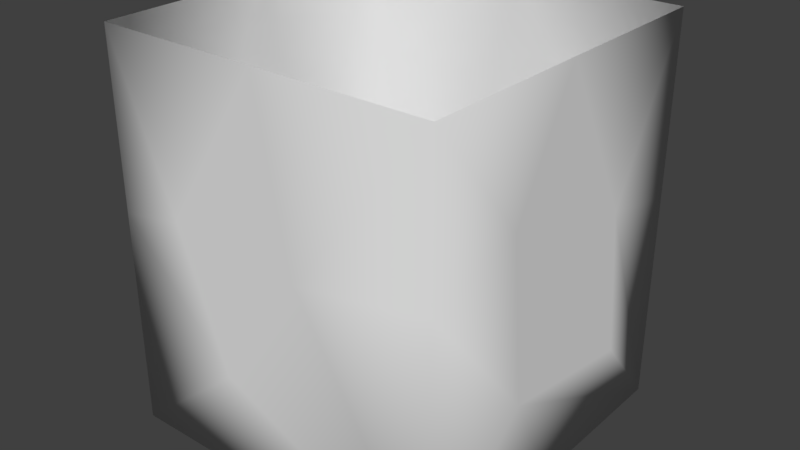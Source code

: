 # Source: Dirt_Block_2.blend  (saved by Blender 2.79.0; exported with 4.5.12 LTS)
import bpy
from mathutils import Matrix  # noqa: F401  (used for matrix-valued properties, if any)

bpy.ops.wm.read_factory_settings(use_empty=True)
scene = bpy.context.scene
scene.name = 'Scene'

# ---- collections
col_collection_1 = bpy.data.collections.new('Collection 1'); scene.collection.children.link(col_collection_1)

# ---- materials (node trees are filled in below, after node groups)
mat_material_141 = bpy.data.materials.new('Material.141')
mat_material_141.alpha_threshold = 0.0
mat_material_141.use_transparent_shadow = False
mat_material_141.roughness = 0.5

# ---- material node trees

# ---- world
world_world = bpy.data.worlds.new('World'); scene.world = world_world
world_world.color = (0.05088, 0.05088, 0.05088)
world_world.use_sun_shadow = False
world_world.sun_shadow_jitter_overblur = 0.0
world_world.cycles.sampling_method = 'MANUAL'

# ---- meshes
me_cube_044 = bpy.data.meshes.new('Cube.044')
me_cube_044.from_pydata([(-1.0, 1.193, -1.0), (-1.0, 1.193, 1.0), (1.0, 1.193, 0.6), (1.0, 1.193, -0.2), (-0.2, 1.193, 1.0), (-0.6, 1.193, 1.0), (0.6, 1.193, -1.0), (-0.2, 1.193, -1.0), (0.6, 1.193, 0.6), (0.2, 1.193, 0.6), (-0.2, 1.193, 0.6), (-0.6, 1.193, 0.6), (0.6, 1.193, 0.2), (0.2, 1.193, 0.2), (-0.2, 1.193, 0.2), (-0.6, 1.193, 0.2), (0.6, 1.193, -0.2), (0.2, 1.193, -0.2), (-0.2, 1.193, -0.2), (-0.6, 1.193, -0.2), (0.6, 1.193, -0.6), (0.2, 1.193, -0.6), (-0.2, 1.193, -0.6), (-0.6, 1.193, -0.6), (-0.6, -1.115, 1.0), (-0.6, -0.4905, 1.0), (-0.6, -0.1907, 1.0), (-0.6, 0.06055, 1.0), (-0.6, 0.6349, 1.0), (-1.0, 0.6843, 1.0), (-1.0, 0.1967, 1.0), (-1.0, -0.1878, 1.0), (-1.0, -1.115, 1.0), (-1.0, 0.7583, 0.6), (-1.0, 0.3886, 0.6), (-1.0, 0.000735, 0.6), (-1.0, -0.4631, 0.6), (-1.0, -1.115, 0.6), (-0.6, 0.6378, -1.0), (-0.6, 0.05167, -1.0), (-0.6, -0.2555, -1.0), (-0.6, -0.5184, -1.0), (-0.6, -1.115, -1.0), (-1.0, -0.5642, -1.0), (-1.0, 0.2089, -1.0), (1.0, 0.7815, -0.6), (1.0, 0.3399, -0.6), (1.0, -0.1853, -0.6), (1.0, -0.4829, -0.6), (1.0, -1.115, -0.6), (1.0, -1.115, -1.0), (1.0, -0.4527, -1.0), (1.0, -0.04133, -1.0), (1.0, 0.3701, -1.0), (1.0, 0.6673, 1.0), (1.0, -1.115, 0.6), (1.0, -0.4527, 0.6), (1.0, -0.1086, 0.6), (1.0, 0.2327, 0.6), (1.0, 0.7142, 0.6), (1.0, -1.115, 0.2), (1.0, -0.4829, 0.2), (1.0, -0.1853, 0.2), (1.0, 0.3343, 0.2), (1.0, 0.915, 0.2), (1.0, -1.115, -0.2), (1.0, -0.5568, -0.2), (1.0, -0.3888, -0.2), (1.0, 0.266, -0.2), (1.0, 0.8959, -0.2), (-1.0, -1.115, -0.6), (-1.0, -0.6209, -0.6), (-1.0, -0.3964, -0.6), (-1.0, 0.2019, -0.6), (-1.0, 0.7815, -0.6), (-1.0, -1.115, -0.2), (-1.0, -0.5465, -0.2), (-1.0, -0.1007, -0.2), (-1.0, 0.4348, -0.2), (-1.0, 0.8085, -0.2), (-1.0, -1.115, 0.2), (-1.0, -0.3704, 0.2), (-1.0, 0.2557, 0.2), (-1.0, 0.681, 0.2), (-1.0, 0.8746, 0.2), (0.6, -1.115, -1.0), (0.6, -0.2193, -1.0), (0.6, -0.04133, -1.0), (0.6, 0.3151, -1.0), (0.6, 0.7815, -1.0), (0.2, -1.115, -1.0), (0.2, -0.4527, -1.0), (0.2, -0.185, -1.0), (0.2, 0.1137, -1.0), (0.2, 0.6378, -1.0), (-0.2, -1.115, -1.0), (-0.2, -0.4527, -1.0), (-0.2, -0.2605, -1.0), (-0.2, -0.08772, -1.0), (-0.2, 0.5647, -1.0), (0.6, 0.6092, 1.0), (0.6, 0.006414, 1.0), (0.6, -0.2136, 1.0), (0.6, -0.572, 1.0), (0.6, -1.115, 1.0), (0.2, 0.6545, 1.0), (0.2, 0.141, 1.0), (0.2, -0.204, 1.0), (0.2, -0.7879, 1.0), (0.2, -1.115, 1.0), (-0.2, 0.6843, 1.0), (-0.2, 0.1542, 1.0), (-0.2, -0.1385, 1.0), (-0.2, -0.572, 1.0), (-0.2, -1.115, 1.0), (-0.6, 1.193, -1.0), (-1.0, 1.193, -0.6), (-1.0, 1.193, 0.6), (-1.0, 0.7815, -1.0), (1.0, 0.7815, -1.0), (1.0, 1.193, -1.0), (1.0, 1.193, -0.6), (1.0, -1.115, 1.0), (1.0, 1.193, 1.0), (1.0, 1.193, 0.2), (-1.0, 1.193, -0.2), (-1.0, 1.193, 0.2), (0.6, 1.193, 1.0), (0.2, 1.193, 1.0), (0.2, 1.193, -1.0), (-1.0, -0.6241, 1.0), (-1.0, -1.115, -1.0), (-1.0, -0.2402, -1.0), (1.0, 0.1664, 1.0), (1.0, -0.1555, 1.0), (1.0, -0.4527, 1.0)], [], [(23, 115, 0, 116), (28, 5, 1, 29), (5, 11, 117, 1), (11, 15, 126, 117), (15, 19, 125, 126), (19, 23, 116, 125), (3, 121, 20, 16), (16, 20, 21, 17), (17, 21, 22, 18), (18, 22, 23, 19), (124, 3, 16, 12), (12, 16, 17, 13), (13, 17, 18, 14), (14, 18, 19, 15), (2, 124, 12, 8), (8, 12, 13, 9), (9, 13, 14, 10), (10, 14, 15, 11), (123, 2, 8, 127), (127, 8, 9, 128), (128, 9, 10, 4), (4, 10, 11, 5), (54, 123, 127, 100), (100, 127, 128, 105), (105, 128, 4, 110), (110, 4, 5, 28), (121, 120, 6, 20), (20, 6, 129, 21), (21, 129, 7, 22), (22, 7, 115, 23), (114, 113, 25, 24), (113, 112, 26, 25), (112, 111, 27, 26), (111, 110, 28, 27), (109, 108, 113, 114), (108, 107, 112, 113), (107, 106, 111, 112), (106, 105, 110, 111), (104, 103, 108, 109), (103, 102, 107, 108), (102, 101, 106, 107), (101, 100, 105, 106), (122, 135, 103, 104), (135, 134, 102, 103), (134, 133, 101, 102), (133, 54, 100, 101), (7, 99, 38, 115), (99, 98, 39, 38), (98, 97, 40, 39), (97, 96, 41, 40), (96, 95, 42, 41), (129, 94, 99, 7), (94, 93, 98, 99), (93, 92, 97, 98), (92, 91, 96, 97), (91, 90, 95, 96), (6, 89, 94, 129), (89, 88, 93, 94), (88, 87, 92, 93), (87, 86, 91, 92), (86, 85, 90, 91), (120, 119, 89, 6), (119, 53, 88, 89), (53, 52, 87, 88), (52, 51, 86, 87), (51, 50, 85, 86), (126, 84, 33, 117), (84, 83, 34, 33), (83, 82, 35, 34), (82, 81, 36, 35), (81, 80, 37, 36), (125, 79, 84, 126), (79, 78, 83, 84), (78, 77, 82, 83), (77, 76, 81, 82), (76, 75, 80, 81), (116, 74, 79, 125), (74, 73, 78, 79), (73, 72, 77, 78), (72, 71, 76, 77), (71, 70, 75, 76), (0, 118, 74, 116), (118, 44, 73, 74), (44, 132, 72, 73), (132, 43, 71, 72), (43, 131, 70, 71), (3, 69, 45, 121), (69, 68, 46, 45), (68, 67, 47, 46), (67, 66, 48, 47), (66, 65, 49, 48), (124, 64, 69, 3), (64, 63, 68, 69), (63, 62, 67, 68), (62, 61, 66, 67), (61, 60, 65, 66), (2, 59, 64, 124), (59, 58, 63, 64), (58, 57, 62, 63), (57, 56, 61, 62), (56, 55, 60, 61), (123, 54, 59, 2), (54, 133, 58, 59), (133, 134, 57, 58), (134, 135, 56, 57), (135, 122, 55, 56), (121, 45, 119, 120), (45, 46, 53, 119), (46, 47, 52, 53), (47, 48, 51, 52), (48, 49, 50, 51), (115, 38, 118, 0), (38, 39, 44, 118), (39, 40, 132, 44), (40, 41, 43, 132), (41, 42, 131, 43), (117, 33, 29, 1), (33, 34, 30, 29), (34, 35, 31, 30), (35, 36, 130, 31), (36, 37, 32, 130), (24, 25, 130, 32), (25, 26, 31, 130), (26, 27, 30, 31), (27, 28, 29, 30)])
me_cube_044.polygons.foreach_set('use_smooth', [True] * 125)
_uv = me_cube_044.uv_layers.new(name='UVMap')
_uv.uv.foreach_set('vector', [0.2308, 0.4112, 0.2308, 0.3609, 0.2885, 0.3609, 0.2885, 0.4112, 0.3463, 0.2662, 0.3463, 0.361, 0.2886, 0.361, 0.2886, 0.275, 0.2308, 0.6124, 0.2308, 0.5621, 0.2885, 0.5621, 0.2885, 0.6124, 0.2308, 0.5621, 0.2308, 0.5118, 0.2885, 0.5118, 0.2885, 0.5621, 0.2308, 0.5118, 0.2308, 0.4615, 0.2885, 0.4615, 0.2885, 0.5118, 0.2308, 0.4615, 0.2308, 0.4112, 0.2885, 0.4112, 0.2885, 0.4615, 8.6e-09, 0.4615, 8.6e-09, 0.4112, 0.05771, 0.4112, 0.05771, 0.4615, 0.05771, 0.4615, 0.05771, 0.4112, 0.1154, 0.4112, 0.1154, 0.4615, 0.1154, 0.4615, 0.1154, 0.4112, 0.1731, 0.4112, 0.1731, 0.4615, 0.1731, 0.4615, 0.1731, 0.4112, 0.2308, 0.4112, 0.2308, 0.4615, 8.6e-09, 0.5118, 8.6e-09, 0.4615, 0.05771, 0.4615, 0.05771, 0.5118, 0.05771, 0.5118, 0.05771, 0.4615, 0.1154, 0.4615, 0.1154, 0.5118, 0.1154, 0.5118, 0.1154, 0.4615, 0.1731, 0.4615, 0.1731, 0.5118, 0.1731, 0.5118, 0.1731, 0.4615, 0.2308, 0.4615, 0.2308, 0.5118, 1.72e-08, 0.5621, 8.6e-09, 0.5118, 0.05771, 0.5118, 0.05771, 0.5621, 0.05771, 0.5621, 0.05771, 0.5118, 0.1154, 0.5118, 0.1154, 0.5621, 0.1154, 0.5621, 0.1154, 0.5118, 0.1731, 0.5118, 0.1731, 0.5621, 0.1731, 0.5621, 0.1731, 0.5118, 0.2308, 0.5118, 0.2308, 0.5621, 1.72e-08, 0.6124, 1.72e-08, 0.5621, 0.05771, 0.5621, 0.05771, 0.6124, 0.05771, 0.6124, 0.05771, 0.5621, 0.1154, 0.5621, 0.1154, 0.6124, 0.1154, 0.6124, 0.1154, 0.5621, 0.1731, 0.5621, 0.1731, 0.6124, 0.1731, 0.6124, 0.1731, 0.5621, 0.2308, 0.5621, 0.2308, 0.6124, 0.5771, 0.2718, 0.5771, 0.361, 0.5194, 0.361, 0.5194, 0.2617, 0.5194, 0.2617, 0.5194, 0.361, 0.4617, 0.361, 0.4617, 0.2711, 0.4617, 0.2711, 0.4617, 0.361, 0.404, 0.361, 0.404, 0.2748, 0.404, 0.2748, 0.404, 0.361, 0.3463, 0.361, 0.3463, 0.2662, 8.6e-09, 0.4112, 0.0, 0.3609, 0.05771, 0.3609, 0.05771, 0.4112, 0.05771, 0.4112, 0.05771, 0.3609, 0.1154, 0.3609, 0.1154, 0.4112, 0.1154, 0.4112, 0.1154, 0.3609, 0.1731, 0.3609, 0.1731, 0.4112, 0.1731, 0.4112, 0.1731, 0.3609, 0.2308, 0.3609, 0.2308, 0.4112, 0.404, -8.36e-06, 0.404, 0.05634, 0.3463, 0.07051, 0.3463, -8.36e-06, 0.404, 0.05634, 0.404, 0.1317, 0.3463, 0.1226, 0.3463, 0.07051, 0.404, 0.1317, 0.404, 0.1826, 0.3463, 0.1663, 0.3463, 0.1226, 0.404, 0.1826, 0.404, 0.2748, 0.3463, 0.2662, 0.3463, 0.1663, 0.4617, -8.36e-06, 0.4617, 0.02106, 0.404, 0.05634, 0.404, -8.36e-06, 0.4617, 0.02106, 0.4617, 0.1226, 0.404, 0.1317, 0.404, 0.05634, 0.4617, 0.1226, 0.4617, 0.1825, 0.404, 0.1826, 0.404, 0.1317, 0.4617, 0.1825, 0.4617, 0.2711, 0.404, 0.2748, 0.404, 0.1826, 0.5194, -8.36e-06, 0.5194, 0.05634, 0.4617, 0.02106, 0.4617, -8.36e-06, 0.5194, 0.05634, 0.5194, 0.1187, 0.4617, 0.1226, 0.4617, 0.02106, 0.5194, 0.1187, 0.5194, 0.1569, 0.4617, 0.1825, 0.4617, 0.1226, 0.5194, 0.1569, 0.5194, 0.2617, 0.4617, 0.2711, 0.4617, 0.1825, 0.5771, -8.36e-06, 0.5771, 0.07706, 0.5194, 0.05634, 0.5194, -8.36e-06, 0.5771, 0.07706, 0.5771, 0.1287, 0.5194, 0.1187, 0.5194, 0.05634, 0.5771, 0.1287, 0.5771, 0.1847, 0.5194, 0.1569, 0.5194, 0.1187, 0.5771, 0.1847, 0.5771, 0.2718, 0.5194, 0.2617, 0.5194, 0.1569, 0.7503, 0.3609, 0.7503, 0.2503, 0.808, 0.2632, 0.808, 0.3609, 0.7503, 0.2503, 0.7503, 0.1356, 0.808, 0.1601, 0.808, 0.2632, 0.7503, 0.1356, 0.7503, 0.1052, 0.808, 0.1061, 0.808, 0.1601, 0.7503, 0.1052, 0.7503, 0.07136, 0.808, 0.05981, 0.808, 0.1061, 0.7503, 0.07136, 0.7503, 0.001238, 0.808, 0.001237, 0.808, 0.05981, 0.6926, 0.3609, 0.6926, 0.2632, 0.7503, 0.2503, 0.7503, 0.3609, 0.6926, 0.2632, 0.6926, 0.171, 0.7503, 0.1356, 0.7503, 0.2503, 0.6926, 0.171, 0.6926, 0.1185, 0.7503, 0.1052, 0.7503, 0.1356, 0.6926, 0.1185, 0.6926, 0.07137, 0.7503, 0.07136, 0.7503, 0.1052, 0.6926, 0.07137, 0.6926, 0.00124, 0.7503, 0.001238, 0.7503, 0.07136, 0.6349, 0.3609, 0.6349, 0.2885, 0.6926, 0.2632, 0.6926, 0.3609, 0.6349, 0.2885, 0.6349, 0.2065, 0.6926, 0.171, 0.6926, 0.2632, 0.6349, 0.2065, 0.6349, 0.1437, 0.6926, 0.1185, 0.6926, 0.171, 0.6349, 0.1437, 0.6349, 0.1124, 0.6926, 0.07137, 0.6926, 0.1185, 0.6349, 0.1124, 0.6349, 0.001242, 0.6926, 0.00124, 0.6926, 0.07137, 0.5771, 0.3609, 0.5771, 0.2885, 0.6349, 0.2885, 0.6349, 0.3609, 0.5771, 0.2885, 0.5771, 0.2161, 0.6349, 0.2065, 0.6349, 0.2885, 0.5771, 0.2161, 0.5771, 0.1437, 0.6349, 0.1437, 0.6349, 0.2065, 0.5771, 0.1437, 0.5771, 0.07137, 0.6349, 0.1124, 0.6349, 0.1437, 0.5771, 0.07137, 0.5771, 0.001243, 0.6349, 0.001242, 0.6349, 0.1124, 0.4617, 0.7216, 0.4617, 0.6657, 0.5194, 0.6453, 0.5194, 0.7216, 0.4617, 0.6657, 0.4617, 0.6317, 0.5194, 0.5804, 0.5194, 0.6453, 0.4617, 0.6317, 0.4617, 0.557, 0.5194, 0.5123, 0.5194, 0.5804, 0.4617, 0.557, 0.4617, 0.4471, 0.5194, 0.4308, 0.5194, 0.5123, 0.4617, 0.4471, 0.4617, 0.3604, 0.5194, 0.3604, 0.5194, 0.4308, 0.404, 0.7216, 0.404, 0.6541, 0.4617, 0.6657, 0.4617, 0.7216, 0.404, 0.6541, 0.404, 0.5885, 0.4617, 0.6317, 0.4617, 0.6657, 0.404, 0.5885, 0.404, 0.4945, 0.4617, 0.557, 0.4617, 0.6317, 0.404, 0.4945, 0.404, 0.4162, 0.4617, 0.4471, 0.4617, 0.557, 0.404, 0.4162, 0.404, 0.3604, 0.4617, 0.3604, 0.4617, 0.4471, 0.3463, 0.7216, 0.3463, 0.6494, 0.404, 0.6541, 0.404, 0.7216, 0.3463, 0.6494, 0.3463, 0.5476, 0.404, 0.5885, 0.404, 0.6541, 0.3463, 0.5476, 0.3463, 0.4425, 0.404, 0.4945, 0.404, 0.5885, 0.3463, 0.4425, 0.3463, 0.4031, 0.404, 0.4162, 0.404, 0.4945, 0.3463, 0.4031, 0.3463, 0.3604, 0.404, 0.3604, 0.404, 0.4162, 0.2886, 0.7216, 0.2886, 0.6494, 0.3463, 0.6494, 0.3463, 0.7216, 0.2886, 0.6494, 0.2886, 0.5488, 0.3463, 0.5476, 0.3463, 0.6494, 0.2886, 0.5488, 0.2886, 0.47, 0.3463, 0.4425, 0.3463, 0.5476, 0.2886, 0.47, 0.2886, 0.4131, 0.3463, 0.4031, 0.3463, 0.4425, 0.2886, 0.4131, 0.2886, 0.3604, 0.3463, 0.3604, 0.3463, 0.4031, 0.1733, 0.3598, 0.1733, 0.3098, 0.2309, 0.2895, 0.231, 0.3597, 0.1733, 0.3098, 0.1732, 0.1988, 0.2309, 0.2118, 0.2309, 0.2895, 0.1732, 0.1988, 0.173, 0.08349, 0.2308, 0.1193, 0.2309, 0.2118, 0.173, 0.08349, 0.173, 0.05391, 0.2307, 0.06686, 0.2308, 0.1193, 0.173, 0.05391, 0.1729, -0.0002216, 0.2306, -0.0002784, 0.2307, 0.06686, 0.1156, 0.3599, 0.1156, 0.3132, 0.1733, 0.3098, 0.1733, 0.3598, 0.1156, 0.3132, 0.1155, 0.2109, 0.1732, 0.1988, 0.1733, 0.3098, 0.1155, 0.2109, 0.1154, 0.1194, 0.173, 0.08349, 0.1732, 0.1988, 0.1154, 0.1194, 0.1153, 0.06697, 0.173, 0.05391, 0.173, 0.08349, 0.1153, 0.06697, 0.1152, -0.0001647, 0.1729, -0.0002216, 0.173, 0.05391, 0.05792, 0.3599, 0.05784, 0.2779, 0.1156, 0.3132, 0.1156, 0.3599, 0.05784, 0.2779, 0.05775, 0.1931, 0.1155, 0.2109, 0.1156, 0.3132, 0.05775, 0.1931, 0.05769, 0.133, 0.1154, 0.1194, 0.1155, 0.2109, 0.05769, 0.133, 0.05763, 0.07235, 0.1153, 0.06697, 0.1154, 0.1194, 0.05763, 0.07235, 0.05755, -0.0001079, 0.1152, -0.0001647, 0.1153, 0.06697, 0.0002242, 0.36, 0.0001306, 0.2697, 0.05784, 0.2779, 0.05792, 0.3599, 0.0001306, 0.2697, 3.925e-05, 0.1814, 0.05775, 0.1931, 0.05784, 0.2779, 3.925e-05, 0.1814, -1.943e-05, 0.1248, 0.05769, 0.133, 0.05775, 0.1931, -1.943e-05, 0.1248, -7.367e-05, 0.0724, 0.05763, 0.07235, 0.05769, 0.133, -7.367e-05, 0.0724, -0.0001487, -5.108e-05, 0.05755, -0.0001079, 0.05763, 0.07235, 0.231, 0.3597, 0.2309, 0.2895, 0.2886, 0.2895, 0.2887, 0.3597, 0.2309, 0.2895, 0.2309, 0.2118, 0.2886, 0.217, 0.2886, 0.2895, 0.2309, 0.2118, 0.2308, 0.1193, 0.2885, 0.1446, 0.2886, 0.217, 0.2308, 0.1193, 0.2307, 0.06686, 0.2884, 0.07212, 0.2885, 0.1446, 0.2307, 0.06686, 0.2306, -0.0002784, 0.2883, -0.0003352, 0.2884, 0.07212, 0.808, 0.3609, 0.808, 0.2632, 0.8657, 0.2885, 0.8657, 0.3609, 0.808, 0.2632, 0.808, 0.1601, 0.8657, 0.1878, 0.8657, 0.2885, 0.808, 0.1601, 0.808, 0.1061, 0.8657, 0.1088, 0.8657, 0.1878, 0.808, 0.1061, 0.808, 0.05981, 0.8657, 0.05175, 0.8657, 0.1088, 0.808, 0.05981, 0.808, 0.001237, 0.8657, 0.001235, 0.8657, 0.05175, 0.5194, 0.7216, 0.5194, 0.6453, 0.5771, 0.6323, 0.5771, 0.7216, 0.5194, 0.6453, 0.5194, 0.5804, 0.5771, 0.5467, 0.5771, 0.6323, 0.5194, 0.5804, 0.5194, 0.5123, 0.5771, 0.4792, 0.5771, 0.5467, 0.5194, 0.5123, 0.5194, 0.4308, 0.5771, 0.4025, 0.5771, 0.4792, 0.5194, 0.4308, 0.5194, 0.3604, 0.5771, 0.3584, 0.5771, 0.4025, 0.3463, -8.36e-06, 0.3463, 0.07051, 0.2886, 0.04754, 0.2886, -8.36e-06, 0.3463, 0.07051, 0.3463, 0.1226, 0.2886, 0.1234, 0.2886, 0.04754, 0.3463, 0.1226, 0.3463, 0.1663, 0.2886, 0.1903, 0.2886, 0.1234, 0.3463, 0.1663, 0.3463, 0.2662, 0.2886, 0.275, 0.2886, 0.1903])
_ca = me_cube_044.color_attributes.new('Col', 'BYTE_COLOR', 'CORNER')
_ca.data.foreach_set('color', [0.2961, 0.09306, 0.02519, 1.0, 0.2961, 0.09306, 0.02519, 1.0, 0.2961, 0.09306, 0.02519, 1.0, 0.2961, 0.09306, 0.02519, 1.0, 0.2542, 0.1529, 0.09759, 1.0, 0.2961, 0.09306, 0.02519, 1.0, 0.2961, 0.09306, 0.02519, 1.0, 0.2961, 0.09306, 0.02519, 1.0, 0.2961, 0.09306, 0.02519, 1.0, 0.2961, 0.09306, 0.02519, 1.0, 0.2961, 0.09306, 0.02519, 1.0, 0.2961, 0.09306, 0.02519, 1.0, 0.2961, 0.09306, 0.02519, 1.0, 0.2961, 0.09306, 0.02519, 1.0, 0.2961, 0.09306, 0.02519, 1.0, 0.2961, 0.09306, 0.02519, 1.0, 0.2961, 0.09306, 0.02519, 1.0, 0.2961, 0.09306, 0.02519, 1.0, 0.2961, 0.09306, 0.02519, 1.0, 0.2961, 0.09306, 0.02519, 1.0, 0.2961, 0.09306, 0.02519, 1.0, 0.2961, 0.09306, 0.02519, 1.0, 0.2961, 0.09306, 0.02519, 1.0, 0.2961, 0.09306, 0.02519, 1.0, 0.2961, 0.09306, 0.02519, 1.0, 0.2961, 0.09306, 0.02519, 1.0, 0.2961, 0.09306, 0.02519, 1.0, 0.2961, 0.09306, 0.02519, 1.0, 0.2961, 0.09306, 0.02519, 1.0, 0.2961, 0.09306, 0.02519, 1.0, 0.2961, 0.09306, 0.02519, 1.0, 0.2961, 0.09306, 0.02519, 1.0, 0.2961, 0.09306, 0.02519, 1.0, 0.2961, 0.09306, 0.02519, 1.0, 0.2961, 0.09306, 0.02519, 1.0, 0.2961, 0.09306, 0.02519, 1.0, 0.2961, 0.09306, 0.02519, 1.0, 0.2961, 0.09306, 0.02519, 1.0, 0.2961, 0.09306, 0.02519, 1.0, 0.2961, 0.09306, 0.02519, 1.0, 0.2961, 0.09306, 0.02519, 1.0, 0.2961, 0.09306, 0.02519, 1.0, 0.2961, 0.09306, 0.02519, 1.0, 0.2961, 0.09306, 0.02519, 1.0, 0.2961, 0.09306, 0.02519, 1.0, 0.2961, 0.09306, 0.02519, 1.0, 0.2961, 0.09306, 0.02519, 1.0, 0.2961, 0.09306, 0.02519, 1.0, 0.2961, 0.09306, 0.02519, 1.0, 0.2961, 0.09306, 0.02519, 1.0, 0.2961, 0.09306, 0.02519, 1.0, 0.2961, 0.09306, 0.02519, 1.0, 0.2961, 0.09306, 0.02519, 1.0, 0.2961, 0.09306, 0.02519, 1.0, 0.2961, 0.09306, 0.02519, 1.0, 0.2961, 0.09306, 0.02519, 1.0, 0.2961, 0.09306, 0.02519, 1.0, 0.2961, 0.09306, 0.02519, 1.0, 0.2961, 0.09306, 0.02519, 1.0, 0.2961, 0.09306, 0.02519, 1.0, 0.2961, 0.09306, 0.02519, 1.0, 0.2961, 0.09306, 0.02519, 1.0, 0.2961, 0.09306, 0.02519, 1.0, 0.2961, 0.09306, 0.02519, 1.0, 0.2961, 0.09306, 0.02519, 1.0, 0.2961, 0.09306, 0.02519, 1.0, 0.2961, 0.09306, 0.02519, 1.0, 0.2961, 0.09306, 0.02519, 1.0, 0.2961, 0.09306, 0.02519, 1.0, 0.2961, 0.09306, 0.02519, 1.0, 0.2961, 0.09306, 0.02519, 1.0, 0.2961, 0.09306, 0.02519, 1.0, 0.2961, 0.09306, 0.02519, 1.0, 0.2961, 0.09306, 0.02519, 1.0, 0.2961, 0.09306, 0.02519, 1.0, 0.2961, 0.09306, 0.02519, 1.0, 0.2961, 0.09306, 0.02519, 1.0, 0.2961, 0.09306, 0.02519, 1.0, 0.2961, 0.09306, 0.02519, 1.0, 0.2961, 0.09306, 0.02519, 1.0, 0.2961, 0.09306, 0.02519, 1.0, 0.2961, 0.09306, 0.02519, 1.0, 0.2961, 0.09306, 0.02519, 1.0, 0.2961, 0.09306, 0.02519, 1.0, 0.2961, 0.09306, 0.02519, 1.0, 0.2961, 0.09306, 0.02519, 1.0, 0.2961, 0.09306, 0.02519, 1.0, 0.2961, 0.09306, 0.02519, 1.0, 0.2961, 0.09306, 0.02519, 1.0, 0.2961, 0.09306, 0.02519, 1.0, 0.2961, 0.09306, 0.02519, 1.0, 0.2961, 0.09306, 0.02519, 1.0, 0.2961, 0.09306, 0.02519, 1.0, 0.2961, 0.09306, 0.02519, 1.0, 0.2961, 0.09306, 0.02519, 1.0, 0.2961, 0.09306, 0.02519, 1.0, 0.2961, 0.09306, 0.02519, 1.0, 0.2961, 0.09306, 0.02519, 1.0, 0.2961, 0.09306, 0.02519, 1.0, 0.2961, 0.09306, 0.02519, 1.0, 0.2961, 0.09306, 0.02519, 1.0, 0.2961, 0.09306, 0.02519, 1.0, 0.2961, 0.09306, 0.02519, 1.0, 0.2542, 0.1529, 0.09759, 1.0, 0.2961, 0.09306, 0.02519, 1.0, 0.2961, 0.09306, 0.02519, 1.0, 0.2961, 0.09306, 0.02519, 1.0, 0.2961, 0.09306, 0.02519, 1.0, 0.2961, 0.09306, 0.02519, 1.0, 0.2961, 0.09306, 0.02519, 1.0, 0.2961, 0.09306, 0.02519, 1.0, 0.2961, 0.09306, 0.02519, 1.0, 0.2961, 0.09306, 0.02519, 1.0, 0.2961, 0.09306, 0.02519, 1.0, 0.2961, 0.09306, 0.02519, 1.0, 0.2961, 0.09306, 0.02519, 1.0, 0.2961, 0.09306, 0.02519, 1.0, 0.2961, 0.09306, 0.02519, 1.0, 0.2961, 0.09306, 0.02519, 1.0, 0.2961, 0.09306, 0.02519, 1.0, 0.2961, 0.09306, 0.02519, 1.0, 0.2961, 0.09306, 0.02519, 1.0, 0.2542, 0.15, 0.09759, 1.0, 0.2961, 0.09306, 0.02519, 1.0, 0.2961, 0.09306, 0.02519, 1.0, 0.521, 0.159, 0.04092, 1.0, 0.521, 0.159, 0.04092, 1.0, 0.2542, 0.15, 0.09759, 1.0, 0.521, 0.159, 0.04092, 1.0, 0.05951, 0.02122, 0.006995, 1.0, 0.08022, 0.02732, 0.009134, 1.0, 0.521, 0.159, 0.04092, 1.0, 0.05951, 0.02122, 0.006995, 1.0, 0.2961, 0.09306, 0.02519, 1.0, 0.2542, 0.1529, 0.09759, 1.0, 0.08022, 0.02732, 0.009134, 1.0, 0.2961, 0.09306, 0.02519, 1.0, 0.2961, 0.09306, 0.02519, 1.0, 0.2961, 0.09306, 0.02519, 1.0, 0.2961, 0.09306, 0.02519, 1.0, 0.2961, 0.09306, 0.02519, 1.0, 0.521, 0.159, 0.04092, 1.0, 0.521, 0.159, 0.04092, 1.0, 0.2961, 0.09306, 0.02519, 1.0, 0.521, 0.159, 0.04092, 1.0, 0.05951, 0.02122, 0.006995, 1.0, 0.05951, 0.02122, 0.006995, 1.0, 0.521, 0.159, 0.04092, 1.0, 0.05951, 0.02122, 0.006995, 1.0, 0.2961, 0.09306, 0.02519, 1.0, 0.2961, 0.09306, 0.02519, 1.0, 0.05951, 0.02122, 0.006995, 1.0, 0.2961, 0.09306, 0.02519, 1.0, 0.2542, 0.1529, 0.0999, 1.0, 0.2961, 0.09306, 0.02519, 1.0, 0.2961, 0.09306, 0.02519, 1.0, 0.2542, 0.1529, 0.0999, 1.0, 0.521, 0.159, 0.04092, 1.0, 0.521, 0.159, 0.04092, 1.0, 0.2961, 0.09306, 0.02519, 1.0, 0.521, 0.159, 0.04092, 1.0, 0.1095, 0.0382, 0.01096, 1.0, 0.05951, 0.02122, 0.006995, 1.0, 0.521, 0.159, 0.04092, 1.0, 0.1095, 0.0382, 0.01096, 1.0, 0.2961, 0.09306, 0.02519, 1.0, 0.2961, 0.09306, 0.02519, 1.0, 0.05951, 0.02122, 0.006995, 1.0, 0.2961, 0.09306, 0.02519, 1.0, 0.2961, 0.09306, 0.02519, 1.0, 0.2542, 0.1529, 0.0999, 1.0, 0.2961, 0.09306, 0.02519, 1.0, 0.2961, 0.09306, 0.02519, 1.0, 0.521, 0.159, 0.04092, 1.0, 0.521, 0.159, 0.04092, 1.0, 0.2542, 0.1529, 0.0999, 1.0, 0.521, 0.159, 0.04092, 1.0, 0.05951, 0.02122, 0.006995, 1.0, 0.1095, 0.0382, 0.01096, 1.0, 0.521, 0.159, 0.04092, 1.0, 0.05951, 0.02122, 0.006995, 1.0, 0.2961, 0.09306, 0.02519, 1.0, 0.2961, 0.09306, 0.02519, 1.0, 0.1095, 0.0382, 0.01096, 1.0, 0.2961, 0.09306, 0.02519, 1.0, 0.2961, 0.09306, 0.02519, 1.0, 0.2542, 0.15, 0.09759, 1.0, 0.2961, 0.09306, 0.02519, 1.0, 0.2961, 0.09306, 0.02519, 1.0, 0.06125, 0.02217, 0.007499, 1.0, 0.05951, 0.02122, 0.006995, 1.0, 0.2542, 0.15, 0.09759, 1.0, 0.06125, 0.02217, 0.007499, 1.0, 0.521, 0.159, 0.04092, 1.0, 0.521, 0.159, 0.04092, 1.0, 0.05951, 0.02122, 0.006995, 1.0, 0.521, 0.159, 0.04092, 1.0, 0.2961, 0.09306, 0.02519, 1.0, 0.2542, 0.15, 0.09759, 1.0, 0.521, 0.159, 0.04092, 1.0, 0.2961, 0.09306, 0.02519, 1.0, 0.2961, 0.09306, 0.02519, 1.0, 0.2961, 0.09306, 0.02519, 1.0, 0.2542, 0.15, 0.09759, 1.0, 0.2961, 0.09306, 0.02519, 1.0, 0.2961, 0.09306, 0.02519, 1.0, 0.2961, 0.09306, 0.02519, 1.0, 0.2961, 0.09306, 0.02519, 1.0, 0.2961, 0.09306, 0.02519, 1.0, 0.05951, 0.02122, 0.006995, 1.0, 0.06125, 0.02217, 0.007499, 1.0, 0.2961, 0.09306, 0.02519, 1.0, 0.05951, 0.02122, 0.006995, 1.0, 0.521, 0.159, 0.04092, 1.0, 0.521, 0.159, 0.04092, 1.0, 0.06125, 0.02217, 0.007499, 1.0, 0.521, 0.159, 0.04092, 1.0, 0.2961, 0.09306, 0.02519, 1.0, 0.2961, 0.09306, 0.02519, 1.0, 0.521, 0.159, 0.04092, 1.0, 0.2961, 0.09306, 0.02519, 1.0, 0.2961, 0.09306, 0.02519, 1.0, 0.2961, 0.09306, 0.02519, 1.0, 0.2961, 0.09306, 0.02519, 1.0, 0.2961, 0.09306, 0.02519, 1.0, 0.2542, 0.1529, 0.0999, 1.0, 0.2961, 0.09306, 0.02519, 1.0, 0.2961, 0.09306, 0.02519, 1.0, 0.2542, 0.1529, 0.0999, 1.0, 0.05951, 0.02122, 0.006995, 1.0, 0.05951, 0.02122, 0.006995, 1.0, 0.2961, 0.09306, 0.02519, 1.0, 0.05951, 0.02122, 0.006995, 1.0, 0.521, 0.159, 0.04092, 1.0, 0.521, 0.159, 0.04092, 1.0, 0.05951, 0.02122, 0.006995, 1.0, 0.521, 0.159, 0.04092, 1.0, 0.2542, 0.1529, 0.09759, 1.0, 0.2961, 0.09306, 0.02519, 1.0, 0.521, 0.159, 0.04092, 1.0, 0.2542, 0.1529, 0.09759, 1.0, 0.2961, 0.09306, 0.02519, 1.0, 0.2961, 0.09306, 0.02519, 1.0, 0.2961, 0.09306, 0.02519, 1.0, 0.2961, 0.09306, 0.02519, 1.0, 0.2961, 0.09306, 0.02519, 1.0, 0.2542, 0.1529, 0.0999, 1.0, 0.2961, 0.09306, 0.02519, 1.0, 0.2961, 0.09306, 0.02519, 1.0, 0.05951, 0.02122, 0.006995, 1.0, 0.05951, 0.02122, 0.006995, 1.0, 0.2542, 0.1529, 0.0999, 1.0, 0.05951, 0.02122, 0.006995, 1.0, 0.521, 0.159, 0.04092, 1.0, 0.521, 0.159, 0.04092, 1.0, 0.05951, 0.02122, 0.006995, 1.0, 0.521, 0.159, 0.04092, 1.0, 0.2961, 0.09306, 0.02519, 1.0, 0.2542, 0.1529, 0.09759, 1.0, 0.521, 0.159, 0.04092, 1.0, 0.2961, 0.09306, 0.02519, 1.0, 0.2961, 0.09306, 0.02519, 1.0, 0.2961, 0.09306, 0.02519, 1.0, 0.2542, 0.1529, 0.09759, 1.0, 0.2961, 0.09306, 0.02519, 1.0, 0.2961, 0.09306, 0.02519, 1.0, 0.2961, 0.09306, 0.02519, 1.0, 0.2961, 0.09306, 0.02519, 1.0, 0.2961, 0.09306, 0.02519, 1.0, 0.06125, 0.02217, 0.007499, 1.0, 0.05951, 0.02122, 0.006995, 1.0, 0.2961, 0.09306, 0.02519, 1.0, 0.06125, 0.02217, 0.007499, 1.0, 0.521, 0.159, 0.04092, 1.0, 0.521, 0.159, 0.04092, 1.0, 0.05951, 0.02122, 0.006995, 1.0, 0.521, 0.159, 0.04092, 1.0, 0.2542, 0.1529, 0.0999, 1.0, 0.2961, 0.09306, 0.02519, 1.0, 0.521, 0.159, 0.04092, 1.0, 0.2542, 0.1529, 0.0999, 1.0, 0.2961, 0.09306, 0.02519, 1.0, 0.2961, 0.09306, 0.02519, 1.0, 0.2961, 0.09306, 0.02519, 1.0, 0.2961, 0.09306, 0.02519, 1.0, 0.2961, 0.09306, 0.02519, 1.0, 0.2961, 0.09306, 0.02519, 1.0, 0.2961, 0.09306, 0.02519, 1.0, 0.2961, 0.09306, 0.02519, 1.0, 0.06125, 0.02217, 0.007499, 1.0, 0.06125, 0.02217, 0.007499, 1.0, 0.2961, 0.09306, 0.02519, 1.0, 0.06125, 0.02217, 0.007499, 1.0, 0.521, 0.159, 0.04092, 1.0, 0.521, 0.159, 0.04092, 1.0, 0.06125, 0.02217, 0.007499, 1.0, 0.521, 0.159, 0.04092, 1.0, 0.2542, 0.1529, 0.0999, 1.0, 0.2542, 0.1529, 0.0999, 1.0, 0.521, 0.159, 0.04092, 1.0, 0.2542, 0.1529, 0.0999, 1.0, 0.2961, 0.09306, 0.02519, 1.0, 0.2961, 0.09306, 0.02519, 1.0, 0.2542, 0.1529, 0.0999, 1.0, 0.2961, 0.09306, 0.02519, 1.0, 0.2582, 0.147, 0.09084, 1.0, 0.2961, 0.09306, 0.02519, 1.0, 0.2961, 0.09306, 0.02519, 1.0, 0.2582, 0.147, 0.09084, 1.0, 0.05951, 0.02122, 0.006995, 1.0, 0.06125, 0.02217, 0.007499, 1.0, 0.2961, 0.09306, 0.02519, 1.0, 0.05951, 0.02122, 0.006995, 1.0, 0.521, 0.159, 0.04092, 1.0, 0.521, 0.159, 0.04092, 1.0, 0.06125, 0.02217, 0.007499, 1.0, 0.521, 0.159, 0.04092, 1.0, 0.2961, 0.09306, 0.02519, 1.0, 0.2542, 0.1529, 0.0999, 1.0, 0.521, 0.159, 0.04092, 1.0, 0.2961, 0.09306, 0.02519, 1.0, 0.2961, 0.09306, 0.02519, 1.0, 0.2961, 0.09306, 0.02519, 1.0, 0.2542, 0.1529, 0.0999, 1.0, 0.2961, 0.09306, 0.02519, 1.0, 0.2961, 0.09306, 0.02624, 1.0, 0.2582, 0.147, 0.09084, 1.0, 0.2961, 0.09306, 0.02519, 1.0, 0.2961, 0.09306, 0.02624, 1.0, 0.05951, 0.02122, 0.006995, 1.0, 0.05951, 0.02122, 0.006995, 1.0, 0.2582, 0.147, 0.09084, 1.0, 0.05951, 0.02122, 0.006995, 1.0, 0.521, 0.159, 0.04092, 1.0, 0.521, 0.159, 0.04092, 1.0, 0.05951, 0.02122, 0.006995, 1.0, 0.521, 0.159, 0.04092, 1.0, 0.2961, 0.09306, 0.02519, 1.0, 0.2961, 0.09306, 0.02519, 1.0, 0.521, 0.159, 0.04092, 1.0, 0.2961, 0.09306, 0.02519, 1.0, 0.2961, 0.09306, 0.02519, 1.0, 0.2961, 0.09306, 0.02519, 1.0, 0.2961, 0.09306, 0.02519, 1.0, 0.2961, 0.09306, 0.02519, 1.0, 0.2961, 0.09306, 0.02519, 1.0, 0.2542, 0.1529, 0.0999, 1.0, 0.2961, 0.09306, 0.02519, 1.0, 0.2961, 0.09306, 0.02519, 1.0, 0.05951, 0.02122, 0.006995, 1.0, 0.05951, 0.02122, 0.006995, 1.0, 0.2542, 0.1529, 0.0999, 1.0, 0.05951, 0.02122, 0.006995, 1.0, 0.521, 0.159, 0.04092, 1.0, 0.521, 0.159, 0.04092, 1.0, 0.05951, 0.02122, 0.006995, 1.0, 0.521, 0.159, 0.04092, 1.0, 0.2961, 0.09306, 0.02519, 1.0, 0.2542, 0.1529, 0.09759, 1.0, 0.521, 0.159, 0.04092, 1.0, 0.2961, 0.09306, 0.02519, 1.0, 0.2961, 0.09306, 0.02519, 1.0, 0.2961, 0.09306, 0.02519, 1.0, 0.2542, 0.1529, 0.09759, 1.0, 0.2961, 0.09306, 0.02519, 1.0, 0.2961, 0.09306, 0.02519, 1.0, 0.2961, 0.09306, 0.02519, 1.0, 0.2961, 0.09306, 0.02519, 1.0, 0.2961, 0.09306, 0.02519, 1.0, 0.05951, 0.02122, 0.006995, 1.0, 0.05951, 0.02122, 0.006995, 1.0, 0.2961, 0.09306, 0.02519, 1.0, 0.05951, 0.02122, 0.006995, 1.0, 0.521, 0.159, 0.04092, 1.0, 0.521, 0.159, 0.04092, 1.0, 0.05951, 0.02122, 0.006995, 1.0, 0.521, 0.159, 0.04092, 1.0, 0.2542, 0.1529, 0.0999, 1.0, 0.2961, 0.09306, 0.02519, 1.0, 0.521, 0.159, 0.04092, 1.0, 0.2542, 0.1529, 0.0999, 1.0, 0.2961, 0.09306, 0.02519, 1.0, 0.2961, 0.09306, 0.02519, 1.0, 0.2961, 0.09306, 0.02519, 1.0, 0.2961, 0.09306, 0.02519, 1.0, 0.2542, 0.1529, 0.0999, 1.0, 0.2961, 0.09306, 0.02519, 1.0, 0.2961, 0.09306, 0.02519, 1.0, 0.2542, 0.1529, 0.0999, 1.0, 0.05951, 0.02122, 0.006995, 1.0, 0.05951, 0.02122, 0.006995, 1.0, 0.2961, 0.09306, 0.02519, 1.0, 0.05951, 0.02122, 0.006995, 1.0, 0.521, 0.159, 0.04092, 1.0, 0.521, 0.159, 0.04092, 1.0, 0.05951, 0.02122, 0.006995, 1.0, 0.521, 0.159, 0.04092, 1.0, 0.2961, 0.09306, 0.02519, 1.0, 0.2542, 0.1529, 0.0999, 1.0, 0.521, 0.159, 0.04092, 1.0, 0.2961, 0.09306, 0.02519, 1.0, 0.2961, 0.09306, 0.02519, 1.0, 0.2961, 0.09306, 0.02519, 1.0, 0.2542, 0.1529, 0.0999, 1.0, 0.2961, 0.09306, 0.02519, 1.0, 0.2961, 0.09306, 0.02519, 1.0, 0.2542, 0.1529, 0.0999, 1.0, 0.2961, 0.09306, 0.02519, 1.0, 0.2961, 0.09306, 0.02519, 1.0, 0.05951, 0.02122, 0.006995, 1.0, 0.05951, 0.02122, 0.006995, 1.0, 0.2542, 0.1529, 0.0999, 1.0, 0.05951, 0.02122, 0.006995, 1.0, 0.521, 0.159, 0.04092, 1.0, 0.521, 0.159, 0.04092, 1.0, 0.05951, 0.02122, 0.006995, 1.0, 0.521, 0.159, 0.04092, 1.0, 0.2961, 0.09306, 0.02519, 1.0, 0.2961, 0.09306, 0.02519, 1.0, 0.521, 0.159, 0.04092, 1.0, 0.2961, 0.09306, 0.02519, 1.0, 0.2961, 0.09306, 0.02519, 1.0, 0.2961, 0.09306, 0.02519, 1.0, 0.2961, 0.09306, 0.02519, 1.0, 0.2961, 0.09306, 0.02519, 1.0, 0.2542, 0.1529, 0.0999, 1.0, 0.2961, 0.09306, 0.02519, 1.0, 0.2961, 0.09306, 0.02519, 1.0, 0.2542, 0.1529, 0.0999, 1.0, 0.05951, 0.02122, 0.006995, 1.0, 0.05951, 0.02122, 0.006995, 1.0, 0.2961, 0.09306, 0.02519, 1.0, 0.05951, 0.02122, 0.006995, 1.0, 0.521, 0.159, 0.04092, 1.0, 0.521, 0.159, 0.04092, 1.0, 0.05951, 0.02122, 0.006995, 1.0, 0.521, 0.159, 0.04092, 1.0, 0.2542, 0.1529, 0.09759, 1.0, 0.2961, 0.09306, 0.02519, 1.0, 0.521, 0.159, 0.04092, 1.0, 0.2542, 0.1529, 0.09759, 1.0, 0.2961, 0.09306, 0.02519, 1.0, 0.2961, 0.09306, 0.02519, 1.0, 0.2961, 0.09306, 0.02519, 1.0, 0.2961, 0.09306, 0.02519, 1.0, 0.2542, 0.15, 0.09759, 1.0, 0.2961, 0.09306, 0.02519, 1.0, 0.2961, 0.09306, 0.02519, 1.0, 0.2542, 0.15, 0.09759, 1.0, 0.05951, 0.02122, 0.006995, 1.0, 0.05951, 0.02122, 0.006995, 1.0, 0.2961, 0.09306, 0.02519, 1.0, 0.05951, 0.02122, 0.006995, 1.0, 0.521, 0.159, 0.04092, 1.0, 0.521, 0.159, 0.04092, 1.0, 0.05951, 0.02122, 0.006995, 1.0, 0.521, 0.159, 0.04092, 1.0, 0.2542, 0.15, 0.09759, 1.0, 0.2961, 0.09306, 0.02519, 1.0, 0.521, 0.159, 0.04092, 1.0, 0.2542, 0.15, 0.09759, 1.0, 0.2961, 0.09306, 0.02519, 1.0, 0.2961, 0.09306, 0.02519, 1.0, 0.2961, 0.09306, 0.02519, 1.0, 0.2961, 0.09306, 0.02519, 1.0, 0.2961, 0.09306, 0.02519, 1.0, 0.2961, 0.09306, 0.02519, 1.0, 0.2961, 0.09306, 0.02519, 1.0, 0.2961, 0.09306, 0.02519, 1.0, 0.05951, 0.02122, 0.006995, 1.0, 0.05951, 0.02122, 0.006995, 1.0, 0.2961, 0.09306, 0.02519, 1.0, 0.05951, 0.02122, 0.006995, 1.0, 0.521, 0.159, 0.04092, 1.0, 0.521, 0.159, 0.04092, 1.0, 0.05951, 0.02122, 0.006995, 1.0, 0.521, 0.159, 0.04092, 1.0, 0.2961, 0.09306, 0.02519, 1.0, 0.2961, 0.09306, 0.02519, 1.0, 0.521, 0.159, 0.04092, 1.0, 0.2961, 0.09306, 0.02519, 1.0, 0.2961, 0.09306, 0.02519, 1.0, 0.2961, 0.09306, 0.02519, 1.0, 0.2961, 0.09306, 0.02519, 1.0, 0.2961, 0.09306, 0.02519, 1.0, 0.2542, 0.15, 0.09759, 1.0, 0.2961, 0.09306, 0.02519, 1.0, 0.2961, 0.09306, 0.02519, 1.0, 0.2542, 0.15, 0.09759, 1.0, 0.521, 0.159, 0.04092, 1.0, 0.521, 0.159, 0.04092, 1.0, 0.2961, 0.09306, 0.02519, 1.0, 0.521, 0.159, 0.04092, 1.0, 0.08022, 0.02732, 0.009134, 1.0, 0.05951, 0.02122, 0.006995, 1.0, 0.521, 0.159, 0.04092, 1.0, 0.08022, 0.02732, 0.009134, 1.0, 0.2542, 0.1529, 0.09759, 1.0, 0.2961, 0.09306, 0.02519, 1.0, 0.05951, 0.02122, 0.006995, 1.0])
me_cube_044.materials.append(mat_material_141)
me_cube_044.use_remesh_preserve_volume = False
me_cube_044.use_remesh_preserve_attributes = False
me_cube_044.use_mirror_vertex_groups = False
me_cube_044.update()
me_cube_044.normals_split_custom_set([tuple(v) for v in zip(*[iter([0.0, 1.0, 6.052e-08, -1.09e-07, 0.7071, -0.7071, -0.5774, 0.5774, -0.5774, -0.7071, 0.7071, 2.935e-07, 2.477e-07, -2.575e-07, 1.0, 9.879e-08, 0.7071, 0.7071, -0.5773, 0.5774, 0.5774, -0.7071, -4.644e-08, 0.7071, 9.879e-08, 0.7071, 0.7071, 0.0, 1.0, 3.314e-09, -0.7071, 0.7071, 1.6e-07, -0.5773, 0.5774, 0.5774, 0.0, 1.0, 3.314e-09, 0.0, 1.0, -2.529e-08, -0.7071, 0.7071, 9.973e-08, -0.7071, 0.7071, 1.6e-07, 0.0, 1.0, -2.529e-08, 0.0, 1.0, 3.314e-09, -0.7071, 0.7071, 1.189e-07, -0.7071, 0.7071, 9.973e-08, 0.0, 1.0, 3.314e-09, 0.0, 1.0, 6.052e-08, -0.7071, 0.7071, 2.935e-07, -0.7071, 0.7071, 1.189e-07, 0.7071, 0.7071, -2.209e-08, 0.7071, 0.7071, -4.843e-08, 0.0, 1.0, 2.86e-08, 0.0, 1.0, 3.758e-08, 0.0, 1.0, 3.758e-08, 0.0, 1.0, 2.86e-08, 0.0, 1.0, 3.924e-08, 0.0, 1.0, 4.822e-08, 0.0, 1.0, 4.822e-08, 0.0, 1.0, 3.924e-08, 0.0, 1.0, 4.988e-08, 0.0, 1.0, 2.128e-08, 0.0, 1.0, 2.128e-08, 0.0, 1.0, 4.988e-08, 0.0, 1.0, 6.052e-08, 0.0, 1.0, 3.314e-09, 0.7071, 0.7071, 0.0, 0.7071, 0.7071, -2.209e-08, 0.0, 1.0, 3.758e-08, 0.0, 1.0, -8.982e-09, 0.0, 1.0, -8.982e-09, 0.0, 1.0, 3.758e-08, 0.0, 1.0, 4.822e-08, 0.0, 1.0, -2.695e-08, 0.0, 1.0, -2.695e-08, 0.0, 1.0, 4.822e-08, 0.0, 1.0, 2.128e-08, 0.0, 1.0, -5.389e-08, 0.0, 1.0, -5.389e-08, 0.0, 1.0, 2.128e-08, 0.0, 1.0, 3.314e-09, 0.0, 1.0, -2.529e-08, 0.7071, 0.7071, -5.022e-08, 0.7071, 0.7071, 0.0, 0.0, 1.0, -8.982e-09, 0.0, 1.0, -1.796e-08, 0.0, 1.0, -1.796e-08, 0.0, 1.0, -8.982e-09, 0.0, 1.0, -2.695e-08, 0.0, 1.0, -3.593e-08, 0.0, 1.0, -3.593e-08, 0.0, 1.0, -2.695e-08, 0.0, 1.0, -5.389e-08, 0.0, 1.0, -7.325e-09, 0.0, 1.0, -7.325e-09, 0.0, 1.0, -5.389e-08, 0.0, 1.0, -2.529e-08, 0.0, 1.0, 3.314e-09, 0.5774, 0.5774, 0.5774, 0.7071, 0.7071, -5.022e-08, 0.0, 1.0, -1.796e-08, 1.889e-07, 0.7071, 0.7071, 1.889e-07, 0.7071, 0.7071, 0.0, 1.0, -1.796e-08, 0.0, 1.0, -3.593e-08, 1.946e-07, 0.7071, 0.7071, 1.946e-07, 0.7071, 0.7071, 0.0, 1.0, -3.593e-08, 0.0, 1.0, -7.325e-09, 1.006e-07, 0.7071, 0.7071, 1.006e-07, 0.7071, 0.7071, 0.0, 1.0, -7.325e-09, 0.0, 1.0, 3.314e-09, 9.879e-08, 0.7071, 0.7071, 0.7071, 1.71e-08, 0.7071, 0.5774, 0.5774, 0.5774, 1.889e-07, 0.7071, 0.7071, 1.963e-07, -2.448e-07, 1.0, 1.963e-07, -2.448e-07, 1.0, 1.889e-07, 0.7071, 0.7071, 1.946e-07, 0.7071, 0.7071, 2.137e-07, -3.347e-07, 1.0, 2.137e-07, -3.347e-07, 1.0, 1.946e-07, 0.7071, 0.7071, 1.006e-07, 0.7071, 0.7071, 2.669e-07, -3.411e-07, 1.0, 2.669e-07, -3.411e-07, 1.0, 1.006e-07, 0.7071, 0.7071, 9.879e-08, 0.7071, 0.7071, 2.477e-07, -2.575e-07, 1.0, 0.7071, 0.7071, -4.843e-08, 0.5774, 0.5774, -0.5774, -1.09e-07, 0.7071, -0.7071, 0.0, 1.0, 2.86e-08, 0.0, 1.0, 2.86e-08, -1.09e-07, 0.7071, -0.7071, -1.09e-07, 0.7071, -0.7071, 0.0, 1.0, 3.924e-08, 0.0, 1.0, 3.924e-08, -1.09e-07, 0.7071, -0.7071, 0.0, 0.7071, -0.7071, 0.0, 1.0, 4.988e-08, 0.0, 1.0, 4.988e-08, 0.0, 0.7071, -0.7071, -1.09e-07, 0.7071, -0.7071, 0.0, 1.0, 6.052e-08, 2.991e-07, -2.05e-07, 1.0, 2.193e-07, -1.876e-07, 1.0, 4.064e-07, -1.8e-07, 1.0, 2.614e-07, -2.626e-07, 1.0, 2.193e-07, -1.876e-07, 1.0, 1.029e-07, -1.305e-07, 1.0, 4.42e-07, -1.596e-07, 1.0, 4.064e-07, -1.8e-07, 1.0, 1.029e-07, -1.305e-07, 1.0, 2.288e-07, -1.824e-07, 1.0, 3.631e-07, -1.993e-07, 1.0, 4.42e-07, -1.596e-07, 1.0, 2.288e-07, -1.824e-07, 1.0, 2.669e-07, -3.411e-07, 1.0, 2.477e-07, -2.575e-07, 1.0, 3.631e-07, -1.993e-07, 1.0, 1.714e-07, -2.742e-07, 1.0, 1.127e-07, -2.529e-07, 1.0, 2.193e-07, -1.876e-07, 1.0, 2.991e-07, -2.05e-07, 1.0, 1.127e-07, -2.529e-07, 1.0, 8.151e-08, -1.381e-07, 1.0, 1.029e-07, -1.305e-07, 1.0, 2.193e-07, -1.876e-07, 1.0, 8.151e-08, -1.381e-07, 1.0, 1.149e-07, -1.091e-07, 1.0, 2.288e-07, -1.824e-07, 1.0, 1.029e-07, -1.305e-07, 1.0, 1.149e-07, -1.091e-07, 1.0, 2.137e-07, -3.347e-07, 1.0, 2.669e-07, -3.411e-07, 1.0, 2.288e-07, -1.824e-07, 1.0, 1.237e-07, -3.693e-07, 1.0, 1.196e-07, -2.753e-07, 1.0, 1.127e-07, -2.529e-07, 1.0, 1.714e-07, -2.742e-07, 1.0, 1.196e-07, -2.753e-07, 1.0, 1.607e-07, -1.487e-07, 1.0, 8.151e-08, -1.381e-07, 1.0, 1.127e-07, -2.529e-07, 1.0, 1.607e-07, -1.487e-07, 1.0, 1.676e-07, -1.179e-07, 1.0, 1.149e-07, -1.091e-07, 1.0, 8.151e-08, -1.381e-07, 1.0, 1.676e-07, -1.179e-07, 1.0, 1.963e-07, -2.448e-07, 1.0, 2.137e-07, -3.347e-07, 1.0, 1.149e-07, -1.091e-07, 1.0, 0.7071, -1.207e-07, 0.7071, 0.7071, -1.107e-07, 0.7071, 1.196e-07, -2.753e-07, 1.0, 1.237e-07, -3.693e-07, 1.0, 0.7071, -1.107e-07, 0.7071, 0.7071, -1.008e-07, 0.7071, 1.607e-07, -1.487e-07, 1.0, 1.196e-07, -2.753e-07, 1.0, 0.7071, -1.008e-07, 0.7071, 0.7071, 4.344e-08, 0.7071, 1.676e-07, -1.179e-07, 1.0, 1.607e-07, -1.487e-07, 1.0, 0.7071, 4.344e-08, 0.7071, 0.7071, 1.71e-08, 0.7071, 1.963e-07, -2.448e-07, 1.0, 1.676e-07, -1.179e-07, 1.0, 0.0, 0.7071, -0.7071, 0.0, 9.149e-08, -1.0, -1.386e-07, 3.899e-08, -1.0, -1.09e-07, 0.7071, -0.7071, 0.0, 9.149e-08, -1.0, -9.418e-08, 7.968e-09, -1.0, -2.32e-07, 1.458e-08, -1.0, -1.386e-07, 3.899e-08, -1.0, -9.418e-08, 7.968e-09, -1.0, -1.595e-07, 4.17e-08, -1.0, -3.856e-07, -8.331e-08, -1.0, -2.32e-07, 1.458e-08, -1.0, -1.595e-07, 4.17e-08, -1.0, -3.122e-07, 1.085e-07, -1.0, -3.351e-07, 7.831e-09, -1.0, -3.856e-07, -8.331e-08, -1.0, -3.122e-07, 1.085e-07, -1.0, -4.561e-07, 9.239e-08, -1.0, -2.484e-07, 1.253e-07, -1.0, -3.351e-07, 7.831e-09, -1.0, -1.09e-07, 0.7071, -0.7071, -1.519e-07, 9.64e-08, -1.0, 0.0, 9.149e-08, -1.0, 0.0, 0.7071, -0.7071, -1.519e-07, 9.64e-08, -1.0, -5.289e-08, 1.294e-07, -1.0, -9.418e-08, 7.968e-09, -1.0, 0.0, 9.149e-08, -1.0, -5.289e-08, 1.294e-07, -1.0, -3.058e-07, 2.557e-07, -1.0, -1.595e-07, 4.17e-08, -1.0, -9.418e-08, 7.968e-09, -1.0, -3.058e-07, 2.557e-07, -1.0, -3.353e-07, 2.016e-07, -1.0, -3.122e-07, 1.085e-07, -1.0, -1.595e-07, 4.17e-08, -1.0, -3.353e-07, 2.016e-07, -1.0, -3.377e-07, 8.329e-08, -1.0, -4.561e-07, 9.239e-08, -1.0, -3.122e-07, 1.085e-07, -1.0, -1.09e-07, 0.7071, -0.7071, -1.527e-07, 9.435e-08, -1.0, -1.519e-07, 9.64e-08, -1.0, -1.09e-07, 0.7071, -0.7071, -1.527e-07, 9.435e-08, -1.0, -2.558e-07, 1.864e-07, -1.0, -5.289e-08, 1.294e-07, -1.0, -1.519e-07, 9.64e-08, -1.0, -2.558e-07, 1.864e-07, -1.0, -3.096e-07, 3.386e-07, -1.0, -3.058e-07, 2.557e-07, -1.0, -5.289e-08, 1.294e-07, -1.0, -3.096e-07, 3.386e-07, -1.0, -3.564e-07, 3.392e-07, -1.0, -3.353e-07, 2.016e-07, -1.0, -3.058e-07, 2.557e-07, -1.0, -3.564e-07, 3.392e-07, -1.0, -1.914e-07, 7.655e-08, -1.0, -3.377e-07, 8.329e-08, -1.0, -3.353e-07, 2.016e-07, -1.0, 0.5774, 0.5774, -0.5774, 0.7071, -5.443e-08, -0.7071, -1.527e-07, 9.435e-08, -1.0, -1.09e-07, 0.7071, -0.7071, 0.7071, -5.443e-08, -0.7071, 0.7071, 9.887e-08, -0.7071, -2.558e-07, 1.864e-07, -1.0, -1.527e-07, 9.435e-08, -1.0, 0.7071, 9.887e-08, -0.7071, 0.7071, 6.825e-08, -0.7071, -3.096e-07, 3.386e-07, -1.0, -2.558e-07, 1.864e-07, -1.0, 0.7071, 6.825e-08, -0.7071, 0.7071, -6.342e-08, -0.7071, -3.564e-07, 3.392e-07, -1.0, -3.096e-07, 3.386e-07, -1.0, 0.7071, -6.342e-08, -0.7071, 0.7071, -2.732e-08, -0.7071, -1.914e-07, 7.655e-08, -1.0, -3.564e-07, 3.392e-07, -1.0, -0.7071, 0.7071, 9.973e-08, -1.0, -2.525e-08, 1.032e-07, -1.0, 4.5e-08, 2.357e-07, -0.7071, 0.7071, 1.6e-07, -1.0, -2.525e-08, 1.032e-07, -1.0, -9.711e-08, 8.504e-08, -1.0, 8.048e-08, 1.763e-07, -1.0, 4.5e-08, 2.357e-07, -1.0, -9.711e-08, 8.504e-08, -1.0, 1.499e-07, 1.073e-07, -1.0, 7.579e-08, 1.367e-07, -1.0, 8.048e-08, 1.763e-07, -1.0, 1.499e-07, 1.073e-07, -1.0, 1.498e-07, 1.651e-07, -1.0, 8.445e-08, 1.216e-07, -1.0, 7.579e-08, 1.367e-07, -1.0, 1.498e-07, 1.651e-07, -1.0, 5.337e-08, 1.862e-07, -1.0, 1.186e-07, 1.22e-07, -1.0, 8.445e-08, 1.216e-07, -0.7071, 0.7071, 1.189e-07, -1.0, -2.326e-08, 1.766e-07, -1.0, -2.525e-08, 1.032e-07, -0.7071, 0.7071, 9.973e-08, -1.0, -2.326e-08, 1.766e-07, -1.0, 1.226e-07, 2.385e-07, -1.0, -9.711e-08, 8.504e-08, -1.0, -2.525e-08, 1.032e-07, -1.0, 1.226e-07, 2.385e-07, -1.0, 2.672e-07, 3.202e-07, -1.0, 1.499e-07, 1.073e-07, -1.0, -9.711e-08, 8.504e-08, -1.0, 2.672e-07, 3.202e-07, -1.0, 9.769e-08, 3.303e-07, -1.0, 1.498e-07, 1.651e-07, -1.0, 1.499e-07, 1.073e-07, -1.0, 9.769e-08, 3.303e-07, -1.0, 3.508e-08, 3.303e-07, -1.0, 5.337e-08, 1.862e-07, -1.0, 1.498e-07, 1.651e-07, -0.7071, 0.7071, 2.935e-07, -1.0, 1.412e-07, 3.763e-07, -1.0, -2.326e-08, 1.766e-07, -0.7071, 0.7071, 1.189e-07, -1.0, 1.412e-07, 3.763e-07, -1.0, 1.896e-07, 3.454e-07, -1.0, 1.226e-07, 2.385e-07, -1.0, -2.326e-08, 1.766e-07, -1.0, 1.896e-07, 3.454e-07, -1.0, 9.768e-08, 2.87e-07, -1.0, 2.672e-07, 3.202e-07, -1.0, 1.226e-07, 2.385e-07, -1.0, 9.768e-08, 2.87e-07, -1.0, 4.413e-08, 2.92e-07, -1.0, 9.769e-08, 3.303e-07, -1.0, 2.672e-07, 3.202e-07, -1.0, 4.413e-08, 2.92e-07, -1.0, 3.508e-08, 2.98e-07, -1.0, 3.508e-08, 3.303e-07, -1.0, 9.769e-08, 3.303e-07, -0.5774, 0.5774, -0.5774, -0.7071, 1.614e-07, -0.7071, -1.0, 1.412e-07, 3.763e-07, -0.7071, 0.7071, 2.935e-07, -0.7071, 1.614e-07, -0.7071, -0.7071, 6.876e-08, -0.7071, -1.0, 1.896e-07, 3.454e-07, -1.0, 1.412e-07, 3.763e-07, -0.7071, 6.876e-08, -0.7071, -0.7071, -7.006e-08, -0.7071, -1.0, 9.768e-08, 2.87e-07, -1.0, 1.896e-07, 3.454e-07, -0.7071, -7.006e-08, -0.7071, -0.7071, -7.474e-09, -0.7071, -1.0, 4.413e-08, 2.92e-07, -1.0, 9.768e-08, 2.87e-07, -0.7071, -7.474e-09, -0.7071, -0.7071, 1.103e-07, -0.7071, -1.0, 3.508e-08, 2.98e-07, -1.0, 4.413e-08, 2.92e-07, 0.7071, 0.7071, -2.209e-08, 1.0, -8.551e-08, -6.568e-08, 1.0, -2.134e-07, -1.122e-07, 0.7071, 0.7071, -4.843e-08, 1.0, -8.551e-08, -6.568e-08, 1.0, -6.461e-08, -1.813e-07, 1.0, -1.302e-07, -1.913e-07, 1.0, -2.134e-07, -1.122e-07, 1.0, -6.461e-08, -1.813e-07, 1.0, -1.041e-07, -3.167e-07, 1.0, -1.742e-07, -2.875e-07, 1.0, -1.302e-07, -1.913e-07, 1.0, -1.041e-07, -3.167e-07, 1.0, -1.057e-07, -3.88e-07, 1.0, -2.195e-07, -3.824e-07, 1.0, -1.742e-07, -2.875e-07, 1.0, -1.057e-07, -3.88e-07, 1.0, -6.262e-08, -4.121e-07, 1.0, -5.759e-08, -4.17e-07, 1.0, -2.195e-07, -3.824e-07, 0.7071, 0.7071, 0.0, 1.0, -3.54e-09, -3.552e-08, 1.0, -8.551e-08, -6.568e-08, 0.7071, 0.7071, -2.209e-08, 1.0, -3.54e-09, -3.552e-08, 1.0, 9.683e-08, -1.892e-07, 1.0, -6.461e-08, -1.813e-07, 1.0, -8.551e-08, -6.568e-08, 1.0, 9.683e-08, -1.892e-07, 1.0, 5.391e-08, -3.835e-07, 1.0, -1.041e-07, -3.167e-07, 1.0, -6.461e-08, -1.813e-07, 1.0, 5.391e-08, -3.835e-07, 1.0, -5.785e-08, -4.625e-07, 1.0, -1.057e-07, -3.88e-07, 1.0, -1.041e-07, -3.167e-07, 1.0, -5.785e-08, -4.625e-07, 1.0, -1.202e-07, -4.82e-07, 1.0, -6.262e-08, -4.121e-07, 1.0, -1.057e-07, -3.88e-07, 0.7071, 0.7071, -5.022e-08, 1.0, 1.053e-07, -1.337e-07, 1.0, -3.54e-09, -3.552e-08, 0.7071, 0.7071, 0.0, 1.0, 1.053e-07, -1.337e-07, 1.0, 2.51e-07, -2.511e-07, 1.0, 9.683e-08, -1.892e-07, 1.0, -3.54e-09, -3.552e-08, 1.0, 2.51e-07, -2.511e-07, 1.0, 1.212e-07, -3.202e-07, 1.0, 5.391e-08, -3.835e-07, 1.0, 9.683e-08, -1.892e-07, 1.0, 1.212e-07, -3.202e-07, 1.0, 2.886e-08, -4.443e-07, 1.0, -5.785e-08, -4.625e-07, 1.0, 5.391e-08, -3.835e-07, 1.0, 2.886e-08, -4.443e-07, 1.0, 5.496e-08, -5.215e-07, 1.0, -1.202e-07, -4.82e-07, 1.0, -5.785e-08, -4.625e-07, 0.5774, 0.5774, 0.5774, 0.7071, 1.71e-08, 0.7071, 1.0, 1.053e-07, -1.337e-07, 0.7071, 0.7071, -5.022e-08, 0.7071, 1.71e-08, 0.7071, 0.7071, 4.344e-08, 0.7071, 1.0, 2.51e-07, -2.511e-07, 1.0, 1.053e-07, -1.337e-07, 0.7071, 4.344e-08, 0.7071, 0.7071, -1.008e-07, 0.7071, 1.0, 1.212e-07, -3.202e-07, 1.0, 2.51e-07, -2.511e-07, 0.7071, -1.008e-07, 0.7071, 0.7071, -1.107e-07, 0.7071, 1.0, 2.886e-08, -4.443e-07, 1.0, 1.212e-07, -3.202e-07, 0.7071, -1.107e-07, 0.7071, 0.7071, -1.207e-07, 0.7071, 1.0, 5.496e-08, -5.215e-07, 1.0, 2.886e-08, -4.443e-07, 0.7071, 0.7071, -4.843e-08, 1.0, -2.134e-07, -1.122e-07, 0.7071, -5.443e-08, -0.7071, 0.5774, 0.5774, -0.5774, 1.0, -2.134e-07, -1.122e-07, 1.0, -1.302e-07, -1.913e-07, 0.7071, 9.887e-08, -0.7071, 0.7071, -5.443e-08, -0.7071, 1.0, -1.302e-07, -1.913e-07, 1.0, -1.742e-07, -2.875e-07, 0.7071, 6.825e-08, -0.7071, 0.7071, 9.887e-08, -0.7071, 1.0, -1.742e-07, -2.875e-07, 1.0, -2.195e-07, -3.824e-07, 0.7071, -6.342e-08, -0.7071, 0.7071, 6.825e-08, -0.7071, 1.0, -2.195e-07, -3.824e-07, 1.0, -5.759e-08, -4.17e-07, 0.7071, -2.732e-08, -0.7071, 0.7071, -6.342e-08, -0.7071, -1.09e-07, 0.7071, -0.7071, -1.386e-07, 3.899e-08, -1.0, -0.7071, 1.614e-07, -0.7071, -0.5774, 0.5774, -0.5774, -1.386e-07, 3.899e-08, -1.0, -2.32e-07, 1.458e-08, -1.0, -0.7071, 6.876e-08, -0.7071, -0.7071, 1.614e-07, -0.7071, -2.32e-07, 1.458e-08, -1.0, -3.856e-07, -8.331e-08, -1.0, -0.7071, -7.006e-08, -0.7071, -0.7071, 6.876e-08, -0.7071, -3.856e-07, -8.331e-08, -1.0, -3.351e-07, 7.831e-09, -1.0, -0.7071, -7.474e-09, -0.7071, -0.7071, -7.006e-08, -0.7071, -3.351e-07, 7.831e-09, -1.0, -2.484e-07, 1.253e-07, -1.0, -0.7071, 1.103e-07, -0.7071, -0.7071, -7.474e-09, -0.7071, -0.7071, 0.7071, 1.6e-07, -1.0, 4.5e-08, 2.357e-07, -0.7071, -4.644e-08, 0.7071, -0.5773, 0.5774, 0.5774, -1.0, 4.5e-08, 2.357e-07, -1.0, 8.048e-08, 1.763e-07, -0.7071, -5.646e-08, 0.7071, -0.7071, -4.644e-08, 0.7071, -1.0, 8.048e-08, 1.763e-07, -1.0, 7.579e-08, 1.367e-07, -0.7071, -1.236e-07, 0.7071, -0.7071, -5.646e-08, 0.7071, -1.0, 7.579e-08, 1.367e-07, -1.0, 8.445e-08, 1.216e-07, -0.7071, -1.248e-07, 0.7071, -0.7071, -1.236e-07, 0.7071, -1.0, 8.445e-08, 1.216e-07, -1.0, 1.186e-07, 1.22e-07, -0.7071, -1.346e-07, 0.7071, -0.7071, -1.248e-07, 0.7071, 2.614e-07, -2.626e-07, 1.0, 4.064e-07, -1.8e-07, 1.0, -0.7071, -1.248e-07, 0.7071, -0.7071, -1.346e-07, 0.7071, 4.064e-07, -1.8e-07, 1.0, 4.42e-07, -1.596e-07, 1.0, -0.7071, -1.236e-07, 0.7071, -0.7071, -1.248e-07, 0.7071, 4.42e-07, -1.596e-07, 1.0, 3.631e-07, -1.993e-07, 1.0, -0.7071, -5.646e-08, 0.7071, -0.7071, -1.236e-07, 0.7071, 3.631e-07, -1.993e-07, 1.0, 2.477e-07, -2.575e-07, 1.0, -0.7071, -4.644e-08, 0.7071, -0.7071, -5.646e-08, 0.7071])] * 3)])

# ---- objects
ob_dirtblock2 = bpy.data.objects.new('DirtBlock2', me_cube_044)

# ---- transforms, parenting, visibility, modifiers, constraints
ob_dirtblock2.location = (0.0, 0.0, 0.0)
ob_dirtblock2.rotation_euler = (-1.571, 0.0, 0.0)
ob_dirtblock2.color = (0.8, 0.8, 0.8, 1.0)
ob_dirtblock2.lineart.crease_threshold = 0.0
_m = ob_dirtblock2.modifiers.new('Decimate', 'DECIMATE')
_m.ratio = 0.25

# ---- collection membership
col_collection_1.objects.link(ob_dirtblock2)

# ---- scene / render settings (as saved in the file)
scene.frame_start = 1; scene.frame_end = 250; scene.frame_set(1)
scene.render.engine = 'BLENDER_EEVEE_NEXT'
scene.render.resolution_percentage = 50
scene.render.dither_intensity = 0.0
scene.cycles.use_denoising = False
scene.cycles.samples = 128
scene.cycles.sampling_pattern = 'TABULATED_SOBOL'
scene.cycles.use_adaptive_sampling = False
scene.cycles.use_light_tree = False
scene.cycles.blur_glossy = 0.0
scene.cycles.sample_clamp_indirect = 0.0
scene.view_settings.view_transform = 'Standard'
bpy.context.view_layer.update()

# ---- added for rendering (the .blend has no active camera and no usable light): camera, sun
cam_auto = bpy.data.cameras.new('AutoCamera')
cam_auto.lens = 50.0
cam_auto.sensor_width = 36.0
cam_auto.clip_end = 1000.0
ob_auto_camera = bpy.data.objects.new('AutoCamera', cam_auto)
scene.collection.objects.link(ob_auto_camera)
ob_auto_camera.location = (3.37738, -4.05286, 2.66282)
ob_auto_camera.rotation_euler = (1.09748, -7.21219e-08, 0.694738)
scene.camera = ob_auto_camera
light_auto_sun = bpy.data.lights.new('AutoSun', 'SUN')
light_auto_sun.energy = 3.0
light_auto_sun.angle = 0.0523599
ob_auto_sun = bpy.data.objects.new('AutoSun', light_auto_sun)
scene.collection.objects.link(ob_auto_sun)
ob_auto_sun.rotation_euler = (0.872665, 0.174533, 0.523599)
bpy.context.view_layer.update()
